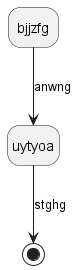

The diagram above was rendered by PlantUML. Its source (embedded in the PNG):
@startuml
hide empty description
state bjjzfg
bjjzfg --> uytyoa : anwng
uytyoa --> [*] : stghg
@enduml